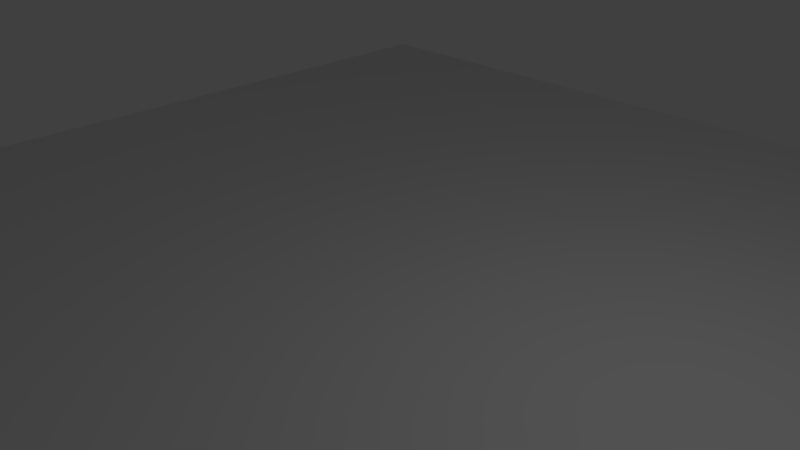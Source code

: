 # Source: essspawn.blend  (saved by Blender 2.71.0; exported with 4.5.12 LTS)
import bpy
from mathutils import Matrix  # noqa: F401  (used for matrix-valued properties, if any)

bpy.ops.wm.read_factory_settings(use_empty=True)
scene = bpy.context.scene
scene.name = 'Scene'

# ---- collections
col_collection_1 = bpy.data.collections.new('Collection 1'); scene.collection.children.link(col_collection_1)
col_collection_2 = bpy.data.collections.new('Collection 2'); scene.collection.children.link(col_collection_2)
col_collection_2.hide_render = True
col_collection_2.hide_viewport = True

# ---- materials (node trees are filled in below, after node groups)
mat_material = bpy.data.materials.new('Material')
mat_material.alpha_threshold = 0.0
mat_material.use_transparent_shadow = False
mat_material.roughness = 0.5
mat_material.line_color = (0.0, 0.0, 0.0, 1.0)

# ---- material node trees

# ---- world
world_world = bpy.data.worlds.new('World'); scene.world = world_world
world_world.color = (0.05088, 0.05088, 0.05088)
world_world.use_sun_shadow = False
world_world.sun_shadow_jitter_overblur = 0.0
world_world.cycles.sampling_method = 'MANUAL'
world_world.cycles.sample_map_resolution = 256

# ---- cameras
cam_camera = bpy.data.cameras.new('Camera')
cam_camera.clip_end = 100.0
cam_camera.lens = 35.0
cam_camera.sensor_width = 32.0
cam_camera.sensor_height = 18.0
cam_camera.ortho_scale = 7.314
cam_camera.dof.focus_distance = 0.0
cam_camera.dof.aperture_fstop = 128.0

# ---- lights
light_lamp = bpy.data.lights.new('Lamp', 'POINT')
light_lamp.transmission_factor = 0.0
light_lamp.cutoff_distance = 30.0
light_lamp.energy = 100.0
light_lamp.shadow_buffer_clip_start = 1.001
light_lamp.shadow_soft_size = 0.1
light_lamp.shadow_maximum_resolution = 0.006
light_lamp.use_absolute_resolution = True
light_lamp.cycles.use_multiple_importance_sampling = False

# ---- meshes
me_plane = bpy.data.meshes.new('Plane')
me_plane.from_pydata([(-10.0, -10.0, 0.0), (10.0, -10.0, 0.0), (-10.0, 10.0, 0.0), (10.0, 10.0, 0.0)], [], [(0, 1, 3, 2)])
me_plane.use_remesh_preserve_volume = False
me_plane.use_remesh_preserve_attributes = False
me_plane.use_mirror_vertex_groups = False
me_plane.update()
me_cube = bpy.data.meshes.new('Cube')
me_cube.from_pydata([(1.0, 1.0, -1.0), (1.0, -1.0, -1.0), (-1.0, -1.0, -1.0), (-1.0, 1.0, -1.0), (1.0, 1.0, 1.0), (1.0, -1.0, 1.0), (-1.0, -1.0, 1.0), (-1.0, 1.0, 1.0)], [], [(0, 1, 2, 3), (4, 7, 6, 5), (0, 4, 5, 1), (1, 5, 6, 2), (2, 6, 7, 3), (4, 0, 3, 7)])
me_cube.materials.append(mat_material)
me_cube.use_remesh_preserve_volume = False
me_cube.use_remesh_preserve_attributes = False
me_cube.use_mirror_vertex_groups = False
me_cube.update()

# ---- objects
ob_empty = bpy.data.objects.new('Empty', None)
ob_plane = bpy.data.objects.new('Plane', me_plane)
ob_lamp = bpy.data.objects.new('Lamp', light_lamp)
ob_camera = bpy.data.objects.new('Camera', cam_camera)
ob_cube = bpy.data.objects.new('Cube', me_cube)

# ---- transforms, parenting, visibility, modifiers, constraints
ob_empty.location = (0.0, 0.0, 3.0)
ob_empty.empty_image_offset = (0.0, 0.0)
ob_empty.lineart.crease_threshold = 0.0
ob_plane.location = (0.0, 0.0, -1.0)
ob_plane.lineart.crease_threshold = 0.0
ob_lamp.location = (4.076, 1.005, 5.904)
ob_lamp.rotation_euler = (0.6503, 0.05522, 1.866)
ob_lamp.lock_rotations_4d = False
ob_lamp.empty_display_type = 'ARROWS'
ob_lamp.color = (0.0, 0.0, 0.0, 0.0)
ob_lamp.lineart.crease_threshold = 0.0
ob_camera.location = (7.481, -6.508, 5.344)
ob_camera.rotation_euler = (1.109, 0.01082, 0.8149)
ob_camera.lock_rotations_4d = False
ob_camera.empty_display_type = 'ARROWS'
ob_camera.color = (0.0, 0.0, 0.0, 0.0)
ob_camera.display_type = 'WIRE'
ob_camera.lineart.crease_threshold = 0.0
ob_cube.location = (0.0, -2.0, 4.877)
ob_cube.lock_rotations_4d = False
ob_cube.empty_display_type = 'ARROWS'
ob_cube.lineart.crease_threshold = 0.0

# ---- collection membership
col_collection_1.objects.link(ob_empty)
col_collection_1.objects.link(ob_plane)
col_collection_1.objects.link(ob_lamp)
col_collection_1.objects.link(ob_camera)
col_collection_2.objects.link(ob_cube)

# ---- scene / render settings (as saved in the file)
scene.camera = ob_camera
scene.frame_start = 1; scene.frame_end = 250; scene.frame_set(1)
scene.render.engine = 'BLENDER_EEVEE_NEXT'
scene.render.resolution_percentage = 50
scene.render.dither_intensity = 0.0
scene.cycles.use_denoising = False
scene.cycles.samples = 10
scene.cycles.sampling_pattern = 'TABULATED_SOBOL'
scene.cycles.light_sampling_threshold = 0.0
scene.cycles.use_adaptive_sampling = False
scene.cycles.use_light_tree = False
scene.cycles.blur_glossy = 0.0
scene.cycles.volume_bounces = 1
scene.cycles.pixel_filter_type = 'GAUSSIAN'
scene.cycles.sample_clamp_indirect = 0.0
scene.view_settings.view_transform = 'Standard'
bpy.context.view_layer.update()
